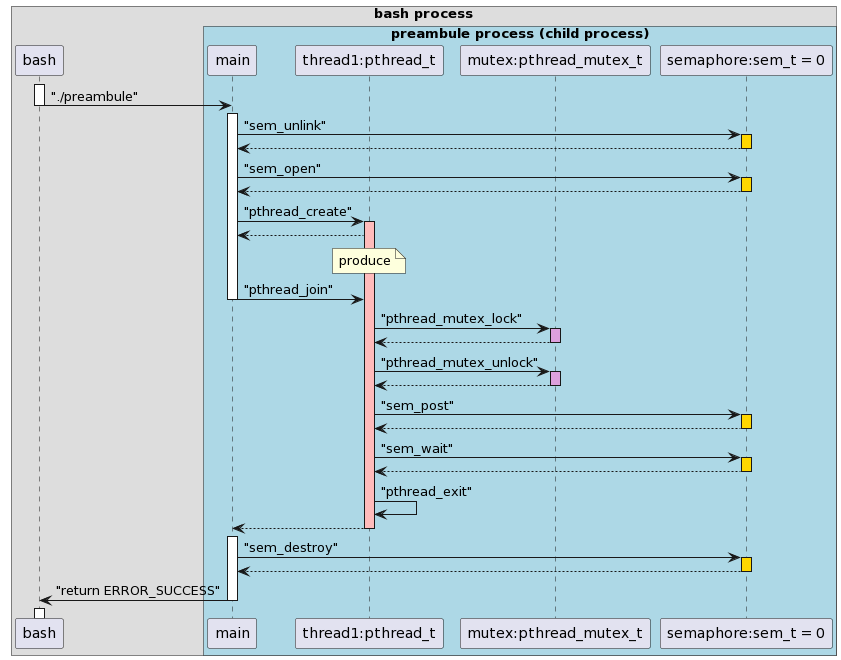

The diagram above was rendered by PlantUML. Its source (embedded in the PNG):
@startuml
!pragma teoz true
box "bash process"
participant bash

box "preambule process (child process)" #lightblue
participant "main" as main
participant "thread1:pthread_t" as thread1
participant "mutex:pthread_mutex_t" as mutex
participant "semaphore:sem_t = 0" as semaphore
end box
end box

activate bash
bash -> main --++ : "./preambule"

main -> semaphore:"sem_unlink"
activate semaphore #gold
return
main -> semaphore:"sem_open"
activate semaphore #gold
return

main -> thread1:"pthread_create"
activate thread1 #FFBBBB
thread1 --> main
note over thread1 : produce

main -> thread1 :"pthread_join"
deactivate main

thread1 -> mutex: "pthread_mutex_lock"
activate mutex #plum
return

thread1 -> mutex: "pthread_mutex_unlock"
activate mutex #plum
return

thread1 -> semaphore: "sem_post"
activate semaphore #gold
return

thread1 -> semaphore: "sem_wait"
activate semaphore #gold
return 

thread1 -> thread1 : "pthread_exit"
thread1 --> main --++

main -> semaphore : "sem_destroy"
activate semaphore #gold
return

main -> bash --++: "return ERROR_SUCCESS"
@enduml